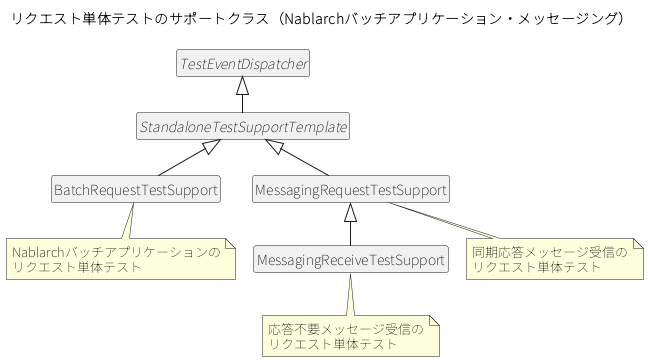

The diagram above was rendered by PlantUML. Its source (embedded in the PNG):
@startuml
!pragma layout smetana
skinparam classAttributeIconSize 0
skinparam shadowing false
skinparam defaultFontName "Noto Sans JP"
hide members
hide circle
title リクエスト単体テストのサポートクラス（Nablarchバッチアプリケーション・メッセージング）
abstract class TestEventDispatcher
abstract class StandaloneTestSupportTemplate
class BatchRequestTestSupport
class MessagingRequestTestSupport
class MessagingReceiveTestSupport
TestEventDispatcher <|-- StandaloneTestSupportTemplate
StandaloneTestSupportTemplate <|-- BatchRequestTestSupport
StandaloneTestSupportTemplate <|-- MessagingRequestTestSupport
MessagingRequestTestSupport <|-- MessagingReceiveTestSupport
note bottom of BatchRequestTestSupport : Nablarchバッチアプリケーションの\nリクエスト単体テスト
note bottom of MessagingRequestTestSupport : 同期応答メッセージ受信の\nリクエスト単体テスト
note bottom of MessagingReceiveTestSupport : 応答不要メッセージ受信の\nリクエスト単体テスト
@enduml